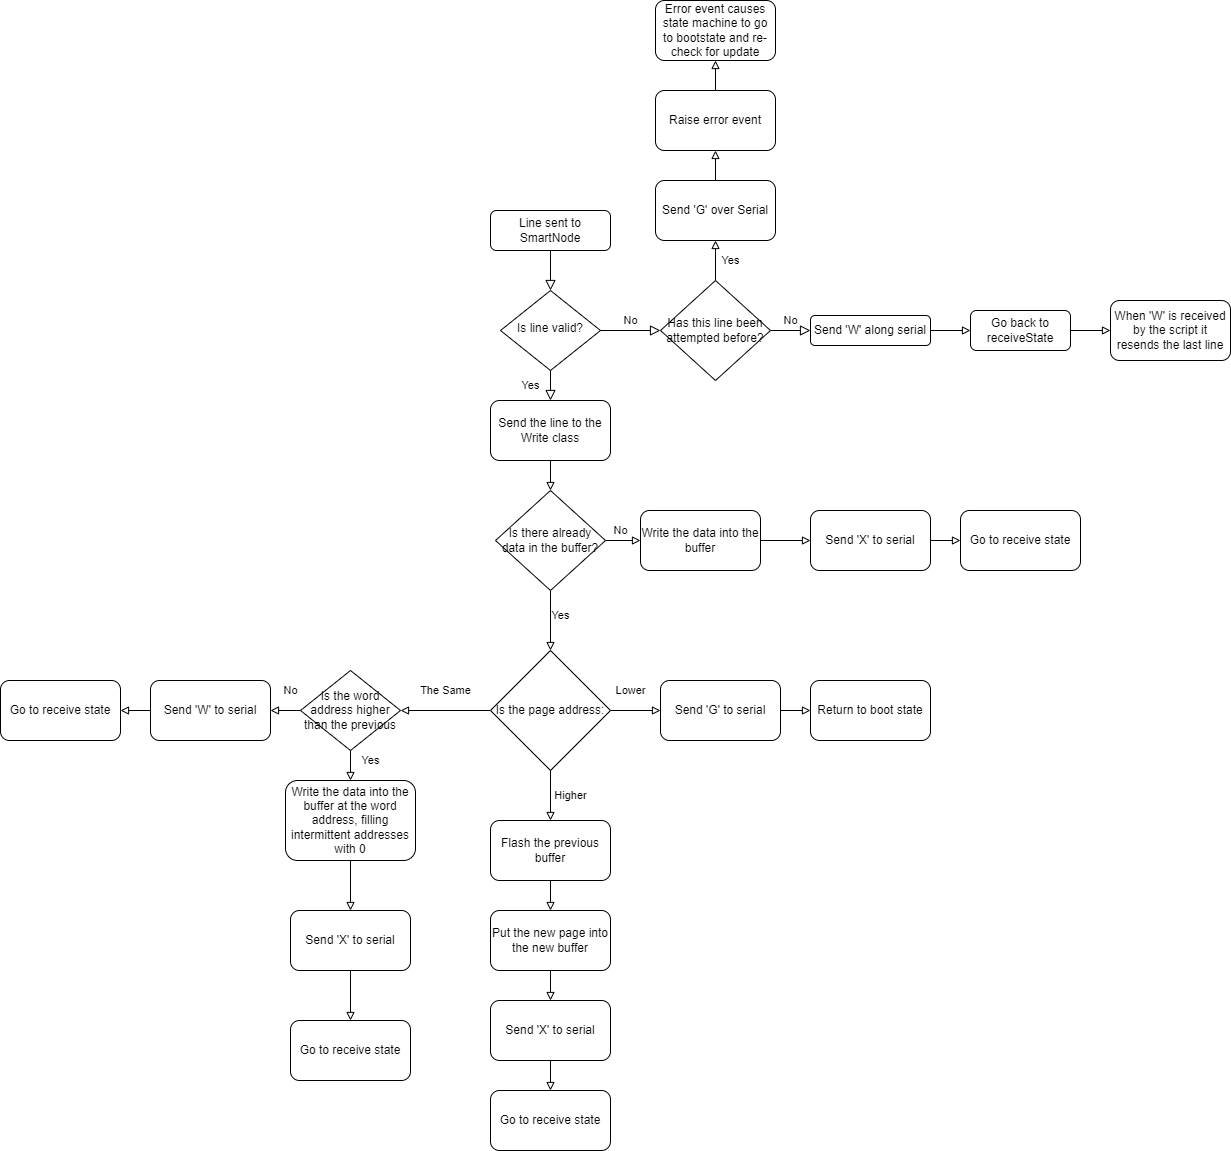

The diagram above was exported from draw.io. Its source (the exported page's mxGraphModel, read from the mxfile embedded in the PNG):
<mxGraphModel dx="1929" dy="1694" grid="1" gridSize="10" guides="1" tooltips="1" connect="1" arrows="1" fold="1" page="1" pageScale="1" pageWidth="827" pageHeight="1169" math="0" shadow="0">
  <root>
    <mxCell id="WIyWlLk6GJQsqaUBKTNV-0" />
    <mxCell id="WIyWlLk6GJQsqaUBKTNV-1" parent="WIyWlLk6GJQsqaUBKTNV-0" />
    <mxCell id="WIyWlLk6GJQsqaUBKTNV-2" value="" style="rounded=0;html=1;jettySize=auto;orthogonalLoop=1;fontSize=11;endArrow=block;endFill=0;endSize=8;strokeWidth=1;shadow=0;labelBackgroundColor=none;edgeStyle=orthogonalEdgeStyle;" parent="WIyWlLk6GJQsqaUBKTNV-1" source="WIyWlLk6GJQsqaUBKTNV-3" target="WIyWlLk6GJQsqaUBKTNV-6" edge="1">
      <mxGeometry relative="1" as="geometry" />
    </mxCell>
    <mxCell id="WIyWlLk6GJQsqaUBKTNV-3" value="Line sent to SmartNode" style="rounded=1;whiteSpace=wrap;html=1;fontSize=12;glass=0;strokeWidth=1;shadow=0;" parent="WIyWlLk6GJQsqaUBKTNV-1" vertex="1">
      <mxGeometry x="160" y="80" width="120" height="40" as="geometry" />
    </mxCell>
    <mxCell id="WIyWlLk6GJQsqaUBKTNV-4" value="Yes" style="rounded=0;html=1;jettySize=auto;orthogonalLoop=1;fontSize=11;endArrow=block;endFill=0;endSize=8;strokeWidth=1;shadow=0;labelBackgroundColor=none;edgeStyle=orthogonalEdgeStyle;entryX=0.5;entryY=0;entryDx=0;entryDy=0;" parent="WIyWlLk6GJQsqaUBKTNV-1" source="WIyWlLk6GJQsqaUBKTNV-6" target="BJJfQ1st6B32_GwrPcim-1" edge="1">
      <mxGeometry y="20" relative="1" as="geometry">
        <mxPoint as="offset" />
      </mxGeometry>
    </mxCell>
    <mxCell id="WIyWlLk6GJQsqaUBKTNV-5" value="No" style="edgeStyle=orthogonalEdgeStyle;rounded=0;html=1;jettySize=auto;orthogonalLoop=1;fontSize=11;endArrow=block;endFill=0;endSize=8;strokeWidth=1;shadow=0;labelBackgroundColor=none;entryX=0;entryY=0.5;entryDx=0;entryDy=0;startArrow=none;" parent="WIyWlLk6GJQsqaUBKTNV-1" source="3AB0KhjUAhZ5Tpi0nBvr-0" target="KE0YpFfNSGw08JUkkRc7-0" edge="1">
      <mxGeometry y="10" relative="1" as="geometry">
        <mxPoint as="offset" />
        <mxPoint x="334" y="200" as="targetPoint" />
      </mxGeometry>
    </mxCell>
    <mxCell id="WIyWlLk6GJQsqaUBKTNV-6" value="Is line valid?" style="rhombus;whiteSpace=wrap;html=1;shadow=0;fontFamily=Helvetica;fontSize=12;align=center;strokeWidth=1;spacing=6;spacingTop=-4;" parent="WIyWlLk6GJQsqaUBKTNV-1" vertex="1">
      <mxGeometry x="170" y="160" width="100" height="80" as="geometry" />
    </mxCell>
    <mxCell id="BJJfQ1st6B32_GwrPcim-3" style="edgeStyle=orthogonalEdgeStyle;rounded=0;orthogonalLoop=1;jettySize=auto;html=1;exitX=0.5;exitY=1;exitDx=0;exitDy=0;entryX=0.5;entryY=0;entryDx=0;entryDy=0;endArrow=block;endFill=0;" parent="WIyWlLk6GJQsqaUBKTNV-1" source="BJJfQ1st6B32_GwrPcim-1" target="KE0YpFfNSGw08JUkkRc7-7" edge="1">
      <mxGeometry relative="1" as="geometry">
        <mxPoint x="220" y="360" as="targetPoint" />
      </mxGeometry>
    </mxCell>
    <mxCell id="BJJfQ1st6B32_GwrPcim-1" value="Send the line to the Write class" style="rounded=1;whiteSpace=wrap;html=1;" parent="WIyWlLk6GJQsqaUBKTNV-1" vertex="1">
      <mxGeometry x="160" y="270" width="120" height="60" as="geometry" />
    </mxCell>
    <mxCell id="KE0YpFfNSGw08JUkkRc7-3" style="edgeStyle=orthogonalEdgeStyle;rounded=0;orthogonalLoop=1;jettySize=auto;html=1;entryX=0;entryY=0.5;entryDx=0;entryDy=0;endArrow=block;endFill=0;" parent="WIyWlLk6GJQsqaUBKTNV-1" source="KE0YpFfNSGw08JUkkRc7-0" target="KE0YpFfNSGw08JUkkRc7-2" edge="1">
      <mxGeometry relative="1" as="geometry" />
    </mxCell>
    <mxCell id="KE0YpFfNSGw08JUkkRc7-0" value="Send 'W' along serial" style="rounded=1;whiteSpace=wrap;html=1;" parent="WIyWlLk6GJQsqaUBKTNV-1" vertex="1">
      <mxGeometry x="480" y="185" width="120" height="30" as="geometry" />
    </mxCell>
    <mxCell id="KE0YpFfNSGw08JUkkRc7-6" value="" style="edgeStyle=orthogonalEdgeStyle;rounded=0;orthogonalLoop=1;jettySize=auto;html=1;endArrow=block;endFill=0;" parent="WIyWlLk6GJQsqaUBKTNV-1" source="KE0YpFfNSGw08JUkkRc7-2" target="KE0YpFfNSGw08JUkkRc7-5" edge="1">
      <mxGeometry relative="1" as="geometry" />
    </mxCell>
    <mxCell id="KE0YpFfNSGw08JUkkRc7-2" value="Go back to receiveState" style="rounded=1;whiteSpace=wrap;html=1;" parent="WIyWlLk6GJQsqaUBKTNV-1" vertex="1">
      <mxGeometry x="640" y="180" width="100" height="40" as="geometry" />
    </mxCell>
    <mxCell id="KE0YpFfNSGw08JUkkRc7-5" value="When 'W' is received by the script it resends the last line" style="rounded=1;whiteSpace=wrap;html=1;" parent="WIyWlLk6GJQsqaUBKTNV-1" vertex="1">
      <mxGeometry x="780" y="170" width="120" height="60" as="geometry" />
    </mxCell>
    <mxCell id="KE0YpFfNSGw08JUkkRc7-10" value="No" style="edgeStyle=orthogonalEdgeStyle;rounded=0;orthogonalLoop=1;jettySize=auto;html=1;endArrow=block;endFill=0;" parent="WIyWlLk6GJQsqaUBKTNV-1" source="KE0YpFfNSGw08JUkkRc7-7" target="KE0YpFfNSGw08JUkkRc7-9" edge="1">
      <mxGeometry x="0.1111" y="10" relative="1" as="geometry">
        <mxPoint as="offset" />
      </mxGeometry>
    </mxCell>
    <mxCell id="KE0YpFfNSGw08JUkkRc7-20" value="Yes" style="edgeStyle=orthogonalEdgeStyle;rounded=0;orthogonalLoop=1;jettySize=auto;html=1;entryX=0.5;entryY=0;entryDx=0;entryDy=0;endArrow=block;endFill=0;" parent="WIyWlLk6GJQsqaUBKTNV-1" source="KE0YpFfNSGw08JUkkRc7-7" target="KE0YpFfNSGw08JUkkRc7-19" edge="1">
      <mxGeometry x="-0.1579" y="10" relative="1" as="geometry">
        <mxPoint as="offset" />
      </mxGeometry>
    </mxCell>
    <mxCell id="KE0YpFfNSGw08JUkkRc7-7" value="Is there already data in the buffer?" style="rhombus;whiteSpace=wrap;html=1;" parent="WIyWlLk6GJQsqaUBKTNV-1" vertex="1">
      <mxGeometry x="165" y="360" width="110" height="100" as="geometry" />
    </mxCell>
    <mxCell id="KE0YpFfNSGw08JUkkRc7-12" value="" style="edgeStyle=orthogonalEdgeStyle;rounded=0;orthogonalLoop=1;jettySize=auto;html=1;endArrow=block;endFill=0;entryX=0;entryY=0.5;entryDx=0;entryDy=0;" parent="WIyWlLk6GJQsqaUBKTNV-1" source="KE0YpFfNSGw08JUkkRc7-9" target="KE0YpFfNSGw08JUkkRc7-15" edge="1">
      <mxGeometry relative="1" as="geometry">
        <mxPoint x="480" y="410" as="targetPoint" />
      </mxGeometry>
    </mxCell>
    <mxCell id="KE0YpFfNSGw08JUkkRc7-9" value="Write the data into the buffer" style="rounded=1;whiteSpace=wrap;html=1;" parent="WIyWlLk6GJQsqaUBKTNV-1" vertex="1">
      <mxGeometry x="310" y="380" width="120" height="60" as="geometry" />
    </mxCell>
    <mxCell id="KE0YpFfNSGw08JUkkRc7-18" value="" style="edgeStyle=orthogonalEdgeStyle;rounded=0;orthogonalLoop=1;jettySize=auto;html=1;endArrow=block;endFill=0;" parent="WIyWlLk6GJQsqaUBKTNV-1" source="KE0YpFfNSGw08JUkkRc7-15" target="KE0YpFfNSGw08JUkkRc7-17" edge="1">
      <mxGeometry relative="1" as="geometry" />
    </mxCell>
    <mxCell id="KE0YpFfNSGw08JUkkRc7-15" value="Send 'X' to serial" style="rounded=1;whiteSpace=wrap;html=1;" parent="WIyWlLk6GJQsqaUBKTNV-1" vertex="1">
      <mxGeometry x="480" y="380" width="120" height="60" as="geometry" />
    </mxCell>
    <mxCell id="KE0YpFfNSGw08JUkkRc7-17" value="Go to receive state" style="rounded=1;whiteSpace=wrap;html=1;" parent="WIyWlLk6GJQsqaUBKTNV-1" vertex="1">
      <mxGeometry x="630" y="380" width="120" height="60" as="geometry" />
    </mxCell>
    <mxCell id="KE0YpFfNSGw08JUkkRc7-22" value="Lower" style="edgeStyle=orthogonalEdgeStyle;rounded=0;orthogonalLoop=1;jettySize=auto;html=1;endArrow=block;endFill=0;" parent="WIyWlLk6GJQsqaUBKTNV-1" source="KE0YpFfNSGw08JUkkRc7-19" target="KE0YpFfNSGw08JUkkRc7-21" edge="1">
      <mxGeometry x="-0.2" y="20" relative="1" as="geometry">
        <mxPoint as="offset" />
      </mxGeometry>
    </mxCell>
    <mxCell id="KE0YpFfNSGw08JUkkRc7-26" value="Higher" style="edgeStyle=orthogonalEdgeStyle;rounded=0;orthogonalLoop=1;jettySize=auto;html=1;endArrow=block;endFill=0;entryX=0.5;entryY=0;entryDx=0;entryDy=0;" parent="WIyWlLk6GJQsqaUBKTNV-1" source="KE0YpFfNSGw08JUkkRc7-19" target="KE0YpFfNSGw08JUkkRc7-34" edge="1">
      <mxGeometry y="20" relative="1" as="geometry">
        <mxPoint x="220" y="680" as="targetPoint" />
        <mxPoint as="offset" />
      </mxGeometry>
    </mxCell>
    <mxCell id="KE0YpFfNSGw08JUkkRc7-32" value="The Same" style="edgeStyle=orthogonalEdgeStyle;rounded=0;orthogonalLoop=1;jettySize=auto;html=1;endArrow=block;endFill=0;entryX=1;entryY=0.5;entryDx=0;entryDy=0;" parent="WIyWlLk6GJQsqaUBKTNV-1" source="KE0YpFfNSGw08JUkkRc7-19" target="KE0YpFfNSGw08JUkkRc7-33" edge="1">
      <mxGeometry y="-20" relative="1" as="geometry">
        <mxPoint x="70" y="580" as="targetPoint" />
        <mxPoint as="offset" />
      </mxGeometry>
    </mxCell>
    <mxCell id="KE0YpFfNSGw08JUkkRc7-19" value="Is the page address:" style="rhombus;whiteSpace=wrap;html=1;" parent="WIyWlLk6GJQsqaUBKTNV-1" vertex="1">
      <mxGeometry x="160" y="520" width="120" height="120" as="geometry" />
    </mxCell>
    <mxCell id="KE0YpFfNSGw08JUkkRc7-24" value="" style="edgeStyle=orthogonalEdgeStyle;rounded=0;orthogonalLoop=1;jettySize=auto;html=1;endArrow=block;endFill=0;" parent="WIyWlLk6GJQsqaUBKTNV-1" source="KE0YpFfNSGw08JUkkRc7-21" target="KE0YpFfNSGw08JUkkRc7-23" edge="1">
      <mxGeometry relative="1" as="geometry" />
    </mxCell>
    <mxCell id="KE0YpFfNSGw08JUkkRc7-21" value="Send 'G' to serial" style="rounded=1;whiteSpace=wrap;html=1;" parent="WIyWlLk6GJQsqaUBKTNV-1" vertex="1">
      <mxGeometry x="330" y="550" width="120" height="60" as="geometry" />
    </mxCell>
    <mxCell id="KE0YpFfNSGw08JUkkRc7-23" value="Return to boot state" style="rounded=1;whiteSpace=wrap;html=1;" parent="WIyWlLk6GJQsqaUBKTNV-1" vertex="1">
      <mxGeometry x="480" y="550" width="120" height="60" as="geometry" />
    </mxCell>
    <mxCell id="KE0YpFfNSGw08JUkkRc7-43" value="Yes" style="edgeStyle=orthogonalEdgeStyle;rounded=0;orthogonalLoop=1;jettySize=auto;html=1;endArrow=block;endFill=0;" parent="WIyWlLk6GJQsqaUBKTNV-1" source="KE0YpFfNSGw08JUkkRc7-33" target="KE0YpFfNSGw08JUkkRc7-42" edge="1">
      <mxGeometry x="0.2" y="20" relative="1" as="geometry">
        <mxPoint as="offset" />
      </mxGeometry>
    </mxCell>
    <mxCell id="KE0YpFfNSGw08JUkkRc7-50" value="No" style="edgeStyle=orthogonalEdgeStyle;rounded=0;orthogonalLoop=1;jettySize=auto;html=1;endArrow=block;endFill=0;" parent="WIyWlLk6GJQsqaUBKTNV-1" source="KE0YpFfNSGw08JUkkRc7-33" target="KE0YpFfNSGw08JUkkRc7-49" edge="1">
      <mxGeometry x="0.2" y="-20" relative="1" as="geometry">
        <mxPoint as="offset" />
      </mxGeometry>
    </mxCell>
    <mxCell id="KE0YpFfNSGw08JUkkRc7-33" value="Is the word address higher than the previous" style="rhombus;whiteSpace=wrap;html=1;" parent="WIyWlLk6GJQsqaUBKTNV-1" vertex="1">
      <mxGeometry x="-30" y="540" width="100" height="80" as="geometry" />
    </mxCell>
    <mxCell id="KE0YpFfNSGw08JUkkRc7-37" value="" style="edgeStyle=orthogonalEdgeStyle;rounded=0;orthogonalLoop=1;jettySize=auto;html=1;endArrow=block;endFill=0;" parent="WIyWlLk6GJQsqaUBKTNV-1" source="KE0YpFfNSGw08JUkkRc7-34" target="KE0YpFfNSGw08JUkkRc7-36" edge="1">
      <mxGeometry relative="1" as="geometry" />
    </mxCell>
    <mxCell id="KE0YpFfNSGw08JUkkRc7-34" value="Flash the previous buffer" style="rounded=1;whiteSpace=wrap;html=1;" parent="WIyWlLk6GJQsqaUBKTNV-1" vertex="1">
      <mxGeometry x="160" y="690" width="120" height="60" as="geometry" />
    </mxCell>
    <mxCell id="KE0YpFfNSGw08JUkkRc7-39" value="" style="edgeStyle=orthogonalEdgeStyle;rounded=0;orthogonalLoop=1;jettySize=auto;html=1;endArrow=block;endFill=0;" parent="WIyWlLk6GJQsqaUBKTNV-1" source="KE0YpFfNSGw08JUkkRc7-36" target="KE0YpFfNSGw08JUkkRc7-38" edge="1">
      <mxGeometry relative="1" as="geometry" />
    </mxCell>
    <mxCell id="KE0YpFfNSGw08JUkkRc7-36" value="Put the new page into the new buffer" style="rounded=1;whiteSpace=wrap;html=1;" parent="WIyWlLk6GJQsqaUBKTNV-1" vertex="1">
      <mxGeometry x="160" y="780" width="120" height="60" as="geometry" />
    </mxCell>
    <mxCell id="KE0YpFfNSGw08JUkkRc7-41" value="" style="edgeStyle=orthogonalEdgeStyle;rounded=0;orthogonalLoop=1;jettySize=auto;html=1;endArrow=block;endFill=0;" parent="WIyWlLk6GJQsqaUBKTNV-1" source="KE0YpFfNSGw08JUkkRc7-38" target="KE0YpFfNSGw08JUkkRc7-40" edge="1">
      <mxGeometry relative="1" as="geometry" />
    </mxCell>
    <mxCell id="KE0YpFfNSGw08JUkkRc7-38" value="Send 'X' to serial" style="rounded=1;whiteSpace=wrap;html=1;" parent="WIyWlLk6GJQsqaUBKTNV-1" vertex="1">
      <mxGeometry x="160" y="870" width="120" height="60" as="geometry" />
    </mxCell>
    <mxCell id="KE0YpFfNSGw08JUkkRc7-40" value="Go to receive state" style="rounded=1;whiteSpace=wrap;html=1;" parent="WIyWlLk6GJQsqaUBKTNV-1" vertex="1">
      <mxGeometry x="160" y="960" width="120" height="60" as="geometry" />
    </mxCell>
    <mxCell id="KE0YpFfNSGw08JUkkRc7-45" value="" style="edgeStyle=orthogonalEdgeStyle;rounded=0;orthogonalLoop=1;jettySize=auto;html=1;endArrow=block;endFill=0;" parent="WIyWlLk6GJQsqaUBKTNV-1" source="KE0YpFfNSGw08JUkkRc7-42" target="KE0YpFfNSGw08JUkkRc7-44" edge="1">
      <mxGeometry relative="1" as="geometry" />
    </mxCell>
    <mxCell id="KE0YpFfNSGw08JUkkRc7-42" value="Write the data into the buffer at the word address, filling intermittent addresses with 0" style="rounded=1;whiteSpace=wrap;html=1;" parent="WIyWlLk6GJQsqaUBKTNV-1" vertex="1">
      <mxGeometry x="-45" y="650" width="130" height="80" as="geometry" />
    </mxCell>
    <mxCell id="KE0YpFfNSGw08JUkkRc7-48" value="" style="edgeStyle=orthogonalEdgeStyle;rounded=0;orthogonalLoop=1;jettySize=auto;html=1;endArrow=block;endFill=0;" parent="WIyWlLk6GJQsqaUBKTNV-1" source="KE0YpFfNSGw08JUkkRc7-44" target="KE0YpFfNSGw08JUkkRc7-47" edge="1">
      <mxGeometry relative="1" as="geometry" />
    </mxCell>
    <mxCell id="KE0YpFfNSGw08JUkkRc7-44" value="Send 'X' to serial" style="rounded=1;whiteSpace=wrap;html=1;" parent="WIyWlLk6GJQsqaUBKTNV-1" vertex="1">
      <mxGeometry x="-40" y="780" width="120" height="60" as="geometry" />
    </mxCell>
    <mxCell id="KE0YpFfNSGw08JUkkRc7-47" value="Go to receive state" style="rounded=1;whiteSpace=wrap;html=1;" parent="WIyWlLk6GJQsqaUBKTNV-1" vertex="1">
      <mxGeometry x="-40" y="890" width="120" height="60" as="geometry" />
    </mxCell>
    <mxCell id="KE0YpFfNSGw08JUkkRc7-52" value="" style="edgeStyle=orthogonalEdgeStyle;rounded=0;orthogonalLoop=1;jettySize=auto;html=1;endArrow=block;endFill=0;" parent="WIyWlLk6GJQsqaUBKTNV-1" source="KE0YpFfNSGw08JUkkRc7-49" target="KE0YpFfNSGw08JUkkRc7-51" edge="1">
      <mxGeometry relative="1" as="geometry" />
    </mxCell>
    <mxCell id="KE0YpFfNSGw08JUkkRc7-49" value="Send 'W' to serial" style="rounded=1;whiteSpace=wrap;html=1;" parent="WIyWlLk6GJQsqaUBKTNV-1" vertex="1">
      <mxGeometry x="-180" y="550" width="120" height="60" as="geometry" />
    </mxCell>
    <mxCell id="KE0YpFfNSGw08JUkkRc7-51" value="Go to receive state" style="rounded=1;whiteSpace=wrap;html=1;" parent="WIyWlLk6GJQsqaUBKTNV-1" vertex="1">
      <mxGeometry x="-330" y="550" width="120" height="60" as="geometry" />
    </mxCell>
    <mxCell id="3AB0KhjUAhZ5Tpi0nBvr-3" value="Yes" style="edgeStyle=orthogonalEdgeStyle;rounded=0;orthogonalLoop=1;jettySize=auto;html=1;endArrow=block;endFill=0;" parent="WIyWlLk6GJQsqaUBKTNV-1" source="3AB0KhjUAhZ5Tpi0nBvr-0" target="3AB0KhjUAhZ5Tpi0nBvr-2" edge="1">
      <mxGeometry y="-15" relative="1" as="geometry">
        <mxPoint as="offset" />
      </mxGeometry>
    </mxCell>
    <mxCell id="3AB0KhjUAhZ5Tpi0nBvr-0" value="Has this line been attempted before?" style="rhombus;whiteSpace=wrap;html=1;" parent="WIyWlLk6GJQsqaUBKTNV-1" vertex="1">
      <mxGeometry x="330" y="150" width="110" height="100" as="geometry" />
    </mxCell>
    <mxCell id="3AB0KhjUAhZ5Tpi0nBvr-1" value="No" style="edgeStyle=orthogonalEdgeStyle;rounded=0;html=1;jettySize=auto;orthogonalLoop=1;fontSize=11;endArrow=block;endFill=0;endSize=8;strokeWidth=1;shadow=0;labelBackgroundColor=none;entryX=0;entryY=0.5;entryDx=0;entryDy=0;" parent="WIyWlLk6GJQsqaUBKTNV-1" source="WIyWlLk6GJQsqaUBKTNV-6" target="3AB0KhjUAhZ5Tpi0nBvr-0" edge="1">
      <mxGeometry y="10" relative="1" as="geometry">
        <mxPoint as="offset" />
        <mxPoint x="480" y="200" as="targetPoint" />
        <mxPoint x="269.99999999999955" y="200" as="sourcePoint" />
      </mxGeometry>
    </mxCell>
    <mxCell id="3AB0KhjUAhZ5Tpi0nBvr-6" value="" style="edgeStyle=orthogonalEdgeStyle;rounded=0;orthogonalLoop=1;jettySize=auto;html=1;endArrow=block;endFill=0;" parent="WIyWlLk6GJQsqaUBKTNV-1" source="3AB0KhjUAhZ5Tpi0nBvr-2" target="3AB0KhjUAhZ5Tpi0nBvr-5" edge="1">
      <mxGeometry relative="1" as="geometry" />
    </mxCell>
    <mxCell id="3AB0KhjUAhZ5Tpi0nBvr-2" value="Send 'G' over Serial" style="rounded=1;whiteSpace=wrap;html=1;" parent="WIyWlLk6GJQsqaUBKTNV-1" vertex="1">
      <mxGeometry x="325" y="50" width="120" height="60" as="geometry" />
    </mxCell>
    <mxCell id="3AB0KhjUAhZ5Tpi0nBvr-4" value="Error event causes state machine to go to bootstate and re-check for update" style="rounded=1;whiteSpace=wrap;html=1;" parent="WIyWlLk6GJQsqaUBKTNV-1" vertex="1">
      <mxGeometry x="325" y="-130" width="120" height="60" as="geometry" />
    </mxCell>
    <mxCell id="3AB0KhjUAhZ5Tpi0nBvr-7" value="" style="edgeStyle=orthogonalEdgeStyle;rounded=0;orthogonalLoop=1;jettySize=auto;html=1;endArrow=block;endFill=0;" parent="WIyWlLk6GJQsqaUBKTNV-1" source="3AB0KhjUAhZ5Tpi0nBvr-5" target="3AB0KhjUAhZ5Tpi0nBvr-4" edge="1">
      <mxGeometry relative="1" as="geometry" />
    </mxCell>
    <mxCell id="3AB0KhjUAhZ5Tpi0nBvr-5" value="Raise error event" style="rounded=1;whiteSpace=wrap;html=1;" parent="WIyWlLk6GJQsqaUBKTNV-1" vertex="1">
      <mxGeometry x="325" y="-40" width="120" height="60" as="geometry" />
    </mxCell>
  </root>
</mxGraphModel>